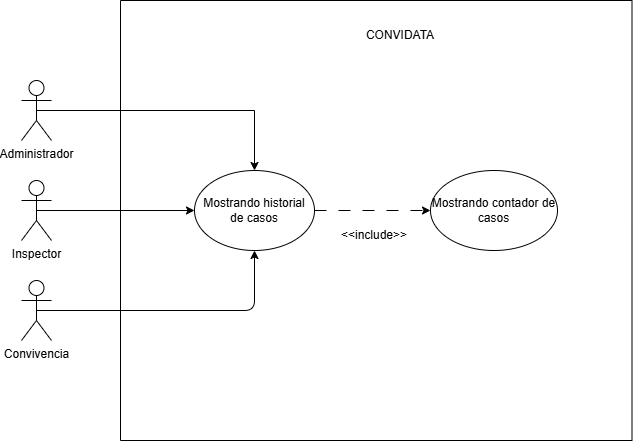

The diagram above was exported from draw.io. Its source (the exported page's mxGraphModel, read from the mxfile embedded in the PNG):
<mxGraphModel dx="1288" dy="659" grid="1" gridSize="10" guides="1" tooltips="1" connect="1" arrows="1" fold="1" page="1" pageScale="1" pageWidth="827" pageHeight="1169" math="0" shadow="0">
  <root>
    <mxCell id="0" />
    <mxCell id="1" parent="0" />
    <mxCell id="_7uuBRBFohXvRtzRJg9G-1" parent="1" style="swimlane;startSize=0;labelBackgroundColor=none;rounded=1;" value="&#10;" vertex="1">
      <mxGeometry height="440" width="511.5" x="419" y="70" as="geometry" />
    </mxCell>
    <mxCell id="_7uuBRBFohXvRtzRJg9G-2" edge="1" parent="_7uuBRBFohXvRtzRJg9G-1" source="_7uuBRBFohXvRtzRJg9G-3" style="edgeStyle=orthogonalEdgeStyle;rounded=1;orthogonalLoop=1;jettySize=auto;html=1;exitX=1;exitY=0.5;exitDx=0;exitDy=0;entryX=0;entryY=0.5;entryDx=0;entryDy=0;dashed=1;dashPattern=12 12;labelBackgroundColor=none;fontColor=default;" target="_7uuBRBFohXvRtzRJg9G-5">
      <mxGeometry relative="1" as="geometry">
        <mxPoint x="330" y="209.99999999999636" as="targetPoint" />
      </mxGeometry>
    </mxCell>
    <mxCell id="_7uuBRBFohXvRtzRJg9G-3" parent="_7uuBRBFohXvRtzRJg9G-1" style="ellipse;whiteSpace=wrap;html=1;labelBackgroundColor=none;rounded=1;" value="Mostrando historial de casos" vertex="1">
      <mxGeometry height="80" width="120" x="74" y="170" as="geometry" />
    </mxCell>
    <mxCell id="_7uuBRBFohXvRtzRJg9G-4" parent="_7uuBRBFohXvRtzRJg9G-1" style="text;html=1;whiteSpace=wrap;strokeColor=none;fillColor=none;align=center;verticalAlign=middle;rounded=1;labelBackgroundColor=none;" value="CONVIDATA" vertex="1">
      <mxGeometry height="30" width="60" x="250" y="20" as="geometry" />
    </mxCell>
    <mxCell id="_7uuBRBFohXvRtzRJg9G-5" parent="_7uuBRBFohXvRtzRJg9G-1" style="ellipse;whiteSpace=wrap;html=1;" value="&lt;font face=&quot;Arial, sans-serif&quot;&gt;&lt;span style=&quot;white-space-collapse: preserve;&quot;&gt;Mostrando contador de casos&lt;/span&gt;&lt;/font&gt;" vertex="1">
      <mxGeometry height="80" width="127" x="310" y="170" as="geometry" />
    </mxCell>
    <mxCell id="_7uuBRBFohXvRtzRJg9G-6" parent="_7uuBRBFohXvRtzRJg9G-1" style="text;html=1;whiteSpace=wrap;strokeColor=none;fillColor=none;align=center;verticalAlign=middle;rounded=1;labelBackgroundColor=none;" value="&amp;lt;&amp;lt;include&amp;gt;&amp;gt;" vertex="1">
      <mxGeometry height="30" width="60" x="224" y="220" as="geometry" />
    </mxCell>
    <mxCell id="_7uuBRBFohXvRtzRJg9G-7" edge="1" parent="1" source="_7uuBRBFohXvRtzRJg9G-8" style="edgeStyle=orthogonalEdgeStyle;rounded=1;orthogonalLoop=1;jettySize=auto;html=1;labelBackgroundColor=none;fontColor=default;exitX=0.5;exitY=0.5;exitDx=0;exitDy=0;exitPerimeter=0;entryX=0;entryY=0.5;entryDx=0;entryDy=0;" target="_7uuBRBFohXvRtzRJg9G-3">
      <mxGeometry relative="1" as="geometry" />
    </mxCell>
    <mxCell id="_7uuBRBFohXvRtzRJg9G-8" parent="1" style="shape=umlActor;verticalLabelPosition=bottom;verticalAlign=top;html=1;outlineConnect=0;labelBackgroundColor=none;rounded=1;" value="Inspector" vertex="1">
      <mxGeometry height="60" width="30" x="320" y="250" as="geometry" />
    </mxCell>
    <mxCell id="_7uuBRBFohXvRtzRJg9G-9" edge="1" parent="1" source="_7uuBRBFohXvRtzRJg9G-10" style="edgeStyle=orthogonalEdgeStyle;rounded=1;orthogonalLoop=1;jettySize=auto;html=1;entryX=0.5;entryY=1;entryDx=0;entryDy=0;labelBackgroundColor=none;fontColor=default;exitX=0.5;exitY=0.5;exitDx=0;exitDy=0;exitPerimeter=0;" target="_7uuBRBFohXvRtzRJg9G-3">
      <mxGeometry relative="1" as="geometry" />
    </mxCell>
    <mxCell id="_7uuBRBFohXvRtzRJg9G-10" parent="1" style="shape=umlActor;verticalLabelPosition=bottom;verticalAlign=top;html=1;outlineConnect=0;labelBackgroundColor=none;rounded=1;" value="Convivencia" vertex="1">
      <mxGeometry height="60" width="30" x="320" y="350" as="geometry" />
    </mxCell>
    <mxCell id="_7uuBRBFohXvRtzRJg9G-11" edge="1" parent="1" source="_7uuBRBFohXvRtzRJg9G-12" style="edgeStyle=orthogonalEdgeStyle;rounded=0;orthogonalLoop=1;jettySize=auto;html=1;exitX=0.5;exitY=0.5;exitDx=0;exitDy=0;exitPerimeter=0;entryX=0.5;entryY=0;entryDx=0;entryDy=0;" target="_7uuBRBFohXvRtzRJg9G-3">
      <mxGeometry relative="1" as="geometry" />
    </mxCell>
    <mxCell id="_7uuBRBFohXvRtzRJg9G-12" parent="1" style="shape=umlActor;verticalLabelPosition=bottom;verticalAlign=top;html=1;outlineConnect=0;labelBackgroundColor=none;rounded=1;" value="Administrador" vertex="1">
      <mxGeometry height="60" width="30" x="320" y="150" as="geometry" />
    </mxCell>
  </root>
</mxGraphModel>